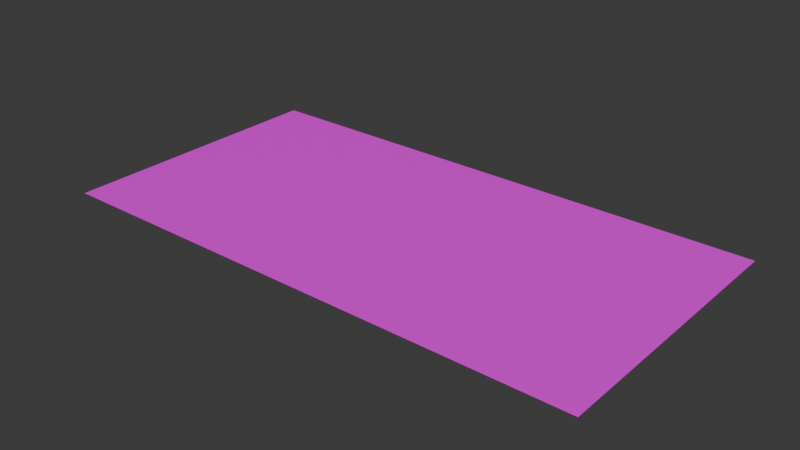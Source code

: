 # Source: Cheque.blend  (saved by Blender 4.5.88; exported with 4.5.12 LTS)
import bpy
from mathutils import Matrix  # noqa: F401  (used for matrix-valued properties, if any)

bpy.ops.wm.read_factory_settings(use_empty=True)
scene = bpy.context.scene
scene.name = 'Scene'

# ---- collections
col_collection = bpy.data.collections.new('Collection'); scene.collection.children.link(col_collection)

# ---- images (referenced by path relative to the original .blend; pixels are not part of the script)
import os
ASSET_DIR = os.environ.get("B2B_ASSET_DIR", "")  # directory of the original .blend (textures are referenced by path, not embedded)
HERE = os.path.dirname(os.path.abspath(__file__))  # packed textures are extracted next to this script under _unpacked/

def load_image(name, relpath, width, height, colorspace="sRGB"):
    """Load a texture the original file referenced (path relative to the .blend, or extracted next to this script)."""
    p = next((c for c in (os.path.join(HERE, relpath), os.path.join(ASSET_DIR, relpath)) if relpath and os.path.exists(c)), "")
    if p:
        img = bpy.data.images.load(p, check_existing=True)
        img.name = name
    else:  # same state as the original file: an image datablock whose file is absent (Cycles renders it pink)
        img = bpy.data.images.new(name, width, height)
        img.source = "FILE"
        img.filepath = "//" + (relpath or name)
    img.colorspace_settings.name = colorspace
    return img
img_cheque_png = load_image('cheque.png', 'cheque.png', 1024, 1024, 'sRGB')

# ---- materials (node trees are filled in below, after node groups)
mat_material_001 = bpy.data.materials.new('Material.001')

# ---- material node trees
mat_material_001.use_nodes = True; mat_material_001.node_tree.nodes.clear()
_N = mat_material_001.node_tree.nodes; _L = mat_material_001.node_tree.links
n0 = _N.new('ShaderNodeBsdfPrincipled'); n0.name = 'Principled BSDF'; n0.location = (-200, 100)
n1 = _N.new('ShaderNodeOutputMaterial'); n1.name = 'Material Output'; n1.location = (200, 100)
n2 = _N.new('ShaderNodeTexImage'); n2.name = 'Image Texture'; n2.location = (-490, 80)
n2.image = img_cheque_png
_L.new(n0.outputs[0], n1.inputs[0])
_L.new(n2.outputs[0], n0.inputs[0])
n1.is_active_output = True

# ---- world
world_world = bpy.data.worlds.new('World'); scene.world = world_world
world_world.use_nodes = True; world_world.node_tree.nodes.clear()
_N = world_world.node_tree.nodes; _L = world_world.node_tree.links
n0 = _N.new('ShaderNodeOutputWorld'); n0.name = 'World Output'; n0.location = (200, 100)
n1 = _N.new('ShaderNodeBackground'); n1.name = 'Background'; n1.location = (-200, 100)
n1.inputs[0].default_value = (0.05088, 0.05088, 0.05088, 1.0)
_L.new(n1.outputs[0], n0.inputs[0])
n0.is_active_output = True
world_world.color = (0.05088, 0.05088, 0.05088)
world_world.sun_shadow_jitter_overblur = 0.0

# ---- meshes
me_plane = bpy.data.meshes.new('Plane')
me_plane.from_pydata([(-1.0, -1.0, 0.0), (1.0, -1.0, 0.0), (-1.0, 1.0, 0.0), (1.0, 1.0, 0.0)], [], [(0, 1, 3, 2)])
_uv = me_plane.uv_layers.new(name='UVMap')
_uv.uv.foreach_set('vector', [0.0, 0.0, 1.0, 0.0, 1.0, 1.0, 0.0, 1.0])
me_plane.materials.append(mat_material_001)
me_plane.update()

# ---- objects
ob_plane = bpy.data.objects.new('Plane', me_plane)

# ---- transforms, parenting, visibility, modifiers, constraints
ob_plane.location = (0.0, 0.0, 0.0)
ob_plane.scale = (2.001, 1.033, 1.0)

# ---- collection membership
col_collection.objects.link(ob_plane)

# ---- scene / render settings (as saved in the file)
scene.frame_start = 1; scene.frame_end = 250; scene.frame_set(1)
scene.render.engine = 'BLENDER_EEVEE_NEXT'
bpy.context.view_layer.update()

# ---- added for rendering (the .blend has no active camera and no usable light): camera, sun
cam_auto = bpy.data.cameras.new('AutoCamera')
cam_auto.lens = 50.0
cam_auto.sensor_width = 36.0
cam_auto.clip_end = 1000.0
ob_auto_camera = bpy.data.objects.new('AutoCamera', cam_auto)
scene.collection.objects.link(ob_auto_camera)
ob_auto_camera.location = (4.16663, -4.99996, 3.3333)
ob_auto_camera.rotation_euler = (1.09748, -7.21219e-08, 0.694738)
scene.camera = ob_auto_camera
light_auto_sun = bpy.data.lights.new('AutoSun', 'SUN')
light_auto_sun.energy = 3.0
light_auto_sun.angle = 0.0523599
ob_auto_sun = bpy.data.objects.new('AutoSun', light_auto_sun)
scene.collection.objects.link(ob_auto_sun)
ob_auto_sun.rotation_euler = (0.872665, 0.174533, 0.523599)
bpy.context.view_layer.update()
